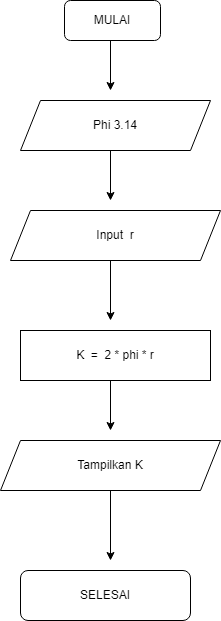

The diagram above was exported from draw.io. Its source (the exported page's mxGraphModel, read from the mxfile embedded in the PNG):
<mxGraphModel dx="880" dy="446" grid="1" gridSize="10" guides="1" tooltips="1" connect="1" arrows="1" fold="1" page="1" pageScale="1" pageWidth="827" pageHeight="1169" math="0" shadow="0">
  <root>
    <mxCell id="0" />
    <mxCell id="1" parent="0" />
    <mxCell id="wwgqOOSlQpwqg-FRjIAe-1" value="MULAI" style="rounded=1;whiteSpace=wrap;html=1;" vertex="1" parent="1">
      <mxGeometry x="354" y="40" width="96" height="40" as="geometry" />
    </mxCell>
    <mxCell id="wwgqOOSlQpwqg-FRjIAe-4" value="Phi 3.14" style="shape=parallelogram;perimeter=parallelogramPerimeter;whiteSpace=wrap;html=1;fixedSize=1;" vertex="1" parent="1">
      <mxGeometry x="310" y="140" width="190" height="50" as="geometry" />
    </mxCell>
    <mxCell id="wwgqOOSlQpwqg-FRjIAe-6" value="Input&amp;nbsp; r" style="shape=parallelogram;perimeter=parallelogramPerimeter;whiteSpace=wrap;html=1;fixedSize=1;" vertex="1" parent="1">
      <mxGeometry x="300" y="250" width="210" height="50" as="geometry" />
    </mxCell>
    <mxCell id="wwgqOOSlQpwqg-FRjIAe-9" value="K&amp;nbsp; =&amp;nbsp; 2 * phi * r" style="rounded=0;whiteSpace=wrap;html=1;" vertex="1" parent="1">
      <mxGeometry x="310" y="370" width="190" height="50" as="geometry" />
    </mxCell>
    <mxCell id="wwgqOOSlQpwqg-FRjIAe-13" value="Tampilkan K" style="shape=parallelogram;perimeter=parallelogramPerimeter;whiteSpace=wrap;html=1;fixedSize=1;" vertex="1" parent="1">
      <mxGeometry x="290" y="480" width="220" height="50" as="geometry" />
    </mxCell>
    <mxCell id="wwgqOOSlQpwqg-FRjIAe-17" value="" style="endArrow=classic;html=1;rounded=0;" edge="1" parent="1">
      <mxGeometry width="50" height="50" relative="1" as="geometry">
        <mxPoint x="400" y="80" as="sourcePoint" />
        <mxPoint x="400" y="130" as="targetPoint" />
      </mxGeometry>
    </mxCell>
    <mxCell id="wwgqOOSlQpwqg-FRjIAe-19" value="" style="endArrow=classic;html=1;rounded=0;" edge="1" parent="1">
      <mxGeometry width="50" height="50" relative="1" as="geometry">
        <mxPoint x="400" y="190" as="sourcePoint" />
        <mxPoint x="400" y="240" as="targetPoint" />
      </mxGeometry>
    </mxCell>
    <mxCell id="wwgqOOSlQpwqg-FRjIAe-20" value="" style="endArrow=classic;html=1;rounded=0;" edge="1" parent="1">
      <mxGeometry width="50" height="50" relative="1" as="geometry">
        <mxPoint x="400" y="300" as="sourcePoint" />
        <mxPoint x="400" y="360" as="targetPoint" />
      </mxGeometry>
    </mxCell>
    <mxCell id="wwgqOOSlQpwqg-FRjIAe-21" value="" style="endArrow=classic;html=1;rounded=0;" edge="1" parent="1">
      <mxGeometry width="50" height="50" relative="1" as="geometry">
        <mxPoint x="400" y="420" as="sourcePoint" />
        <mxPoint x="400" y="470" as="targetPoint" />
      </mxGeometry>
    </mxCell>
    <mxCell id="wwgqOOSlQpwqg-FRjIAe-22" value="" style="endArrow=classic;html=1;rounded=0;" edge="1" parent="1">
      <mxGeometry width="50" height="50" relative="1" as="geometry">
        <mxPoint x="400" y="530" as="sourcePoint" />
        <mxPoint x="400" y="600" as="targetPoint" />
      </mxGeometry>
    </mxCell>
    <mxCell id="wwgqOOSlQpwqg-FRjIAe-23" value="SELESAI" style="rounded=1;whiteSpace=wrap;html=1;" vertex="1" parent="1">
      <mxGeometry x="310" y="610" width="170" height="50" as="geometry" />
    </mxCell>
  </root>
</mxGraphModel>